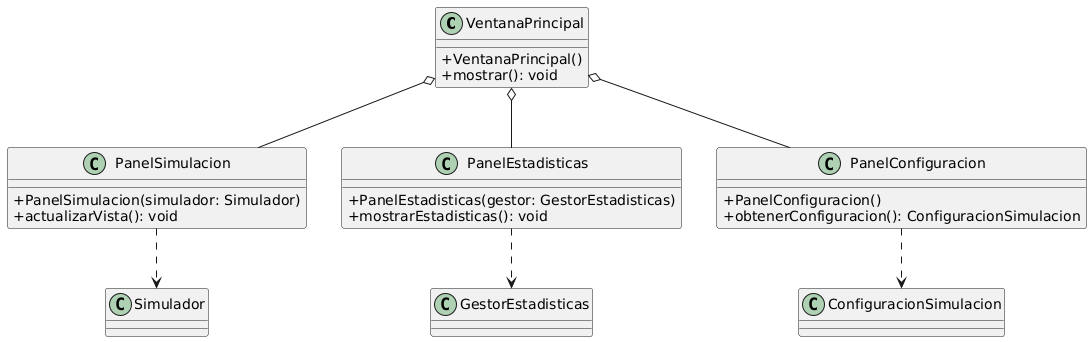

The diagram above was rendered by PlantUML. Its source (embedded in the PNG):
@startuml
skinparam classAttributeIconSize 0

class VentanaPrincipal {
  + VentanaPrincipal()
  + mostrar(): void
}

class PanelSimulacion {
  + PanelSimulacion(simulador: Simulador)
  + actualizarVista(): void
}

class PanelEstadisticas {
  + PanelEstadisticas(gestor: GestorEstadisticas)
  + mostrarEstadisticas(): void
}

class PanelConfiguracion {
  + PanelConfiguracion()
  + obtenerConfiguracion(): ConfiguracionSimulacion
}

VentanaPrincipal o-- PanelSimulacion
VentanaPrincipal o-- PanelEstadisticas
VentanaPrincipal o-- PanelConfiguracion

PanelSimulacion ..> Simulador
PanelEstadisticas ..> GestorEstadisticas
PanelConfiguracion ..> ConfiguracionSimulacion
@enduml